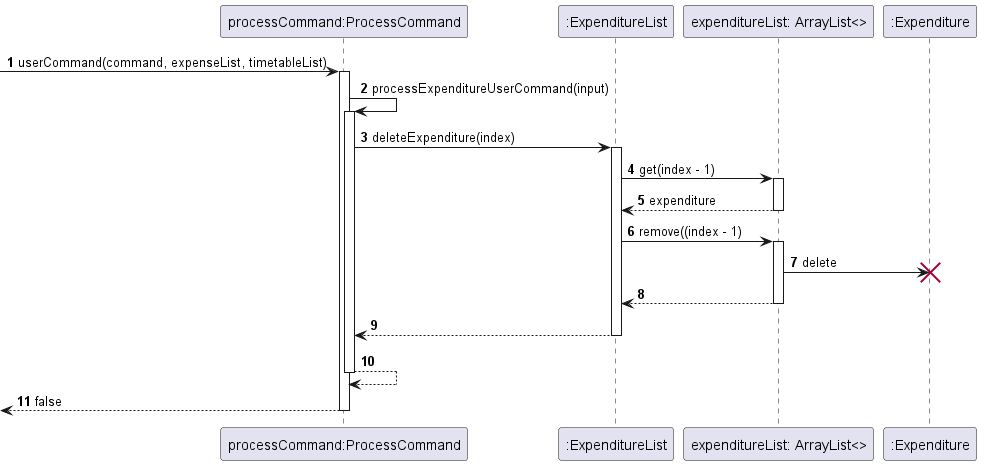

The diagram above was rendered by PlantUML. Its source (embedded in the PNG):
@startuml
'https://plantuml.com/sequence-diagram

autonumber
participant "processCommand:ProcessCommand" as processCommand
participant ":ExpenditureList" as expenditureList
participant "expenditureList: ArrayList<>" as arrayList
participant ":Expenditure" as expenditure

[-> processCommand: userCommand(command, expenseList, timetableList)
activate processCommand

processCommand -> processCommand: processExpenditureUserCommand(input)
activate processCommand

processCommand -> expenditureList: deleteExpenditure(index)
activate expenditureList

expenditureList -> arrayList: get(index - 1)
activate arrayList

expenditureList <-- arrayList: expenditure
deactivate arrayList

expenditureList -> arrayList: remove((index - 1)
activate arrayList

arrayList -> expenditure !! : delete

expenditureList <-- arrayList:
deactivate arrayList

expenditureList --> processCommand:
deactivate expenditureList

processCommand --> processCommand:
deactivate processCommand

processCommand -->[: false
deactivate processCommand

@enduml